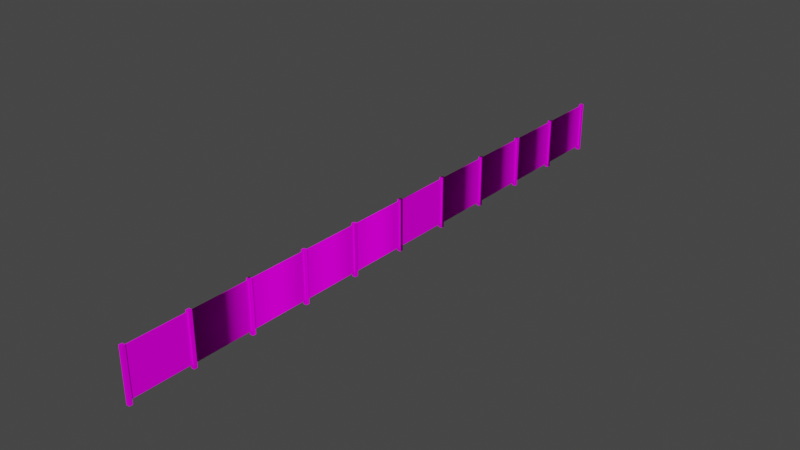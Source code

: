 # Source: object.blend  (saved by Blender 2.82.7; exported with 4.5.12 LTS)
import bpy
from mathutils import Matrix  # noqa: F401  (used for matrix-valued properties, if any)

bpy.ops.wm.read_factory_settings(use_empty=True)
scene = bpy.context.scene
scene.name = 'Scene'

# ---- collections
col_collection = bpy.data.collections.new('Collection'); scene.collection.children.link(col_collection)

# ---- images (referenced by path relative to the original .blend; pixels are not part of the script)
import os
ASSET_DIR = os.environ.get("B2B_ASSET_DIR", "")  # directory of the original .blend (textures are referenced by path, not embedded)
HERE = os.path.dirname(os.path.abspath(__file__))  # packed textures are extracted next to this script under _unpacked/

def load_image(name, relpath, width, height, colorspace="sRGB"):
    """Load a texture the original file referenced (path relative to the .blend, or extracted next to this script)."""
    p = next((c for c in (os.path.join(HERE, relpath), os.path.join(ASSET_DIR, relpath)) if relpath and os.path.exists(c)), "")
    if p:
        img = bpy.data.images.load(p, check_existing=True)
        img.name = name
    else:  # same state as the original file: an image datablock whose file is absent (Cycles renders it pink)
        img = bpy.data.images.new(name, width, height)
        img.source = "FILE"
        img.filepath = "//" + (relpath or name)
    img.colorspace_settings.name = colorspace
    return img
img_naps_pvc_fence_png = load_image('NAPS_PVC_Fence.png', 'NAPS_PVC_Fence.png', 1024, 1024, 'sRGB')

# ---- materials (node trees are filled in below, after node groups)
mat_default_025 = bpy.data.materials.new('Default.025')
mat_default_025.use_transparent_shadow = False
mat_default_025.diffuse_color = (1.0, 1.0, 1.0, 1.0)
mat_default_025.roughness = 0.0
mat_default_025.specular_intensity = 0.0

# ---- node groups
ng_auto_smooth = bpy.data.node_groups.new('Auto Smooth', 'GeometryNodeTree')
_s = ng_auto_smooth.interface.new_socket(name='Geometry', in_out='OUTPUT', socket_type='NodeSocketGeometry')
_s = ng_auto_smooth.interface.new_socket(name='Geometry', in_out='INPUT', socket_type='NodeSocketGeometry')
_s = ng_auto_smooth.interface.new_socket(name='Angle', in_out='INPUT', socket_type='NodeSocketFloat')
_s.subtype = 'ANGLE'
_s.min_value = 0.0
_s.max_value = 3.142
ng_auto_smooth.is_modifier = True
_N = ng_auto_smooth.nodes; _L = ng_auto_smooth.links
n0 = _N.new('NodeGroupOutput'); n0.name = 'Group Output'; n0.location = (480, -100)
n1 = _N.new('NodeGroupInput'); n1.name = 'Group Input'; n1.location = (-420, -300)
n2 = _N.new('NodeGroupInput'); n2.name = 'Group Input.001'; n2.location = (-60, -100)
n3 = _N.new('GeometryNodeSetShadeSmooth'); n3.name = 'Set Shade Smooth'; n3.location = (120, -100)
n3.domain = 'EDGE'
n4 = _N.new('GeometryNodeSetShadeSmooth'); n4.name = 'Set Shade Smooth.001'; n4.location = (300, -100)
n5 = _N.new('GeometryNodeInputMeshEdgeAngle'); n5.name = 'Edge Angle'; n5.location = (-420, -220)
n6 = _N.new('GeometryNodeInputEdgeSmooth'); n6.name = 'Is Edge Smooth'; n6.location = (-60, -160)
n7 = _N.new('GeometryNodeInputShadeSmooth'); n7.name = 'Is Face Smooth'; n7.location = (-240, -340)
n8 = _N.new('FunctionNodeBooleanMath'); n8.name = 'Boolean Math'; n8.location = (-60, -220)
n9 = _N.new('FunctionNodeCompare'); n9.name = 'Compare'; n9.location = (-240, -180)
n9.operation = 'LESS_EQUAL'
_L.new(n5.outputs[0], n9.inputs[0])
_L.new(n4.outputs[0], n0.inputs[0])
_L.new(n1.outputs[1], n9.inputs[1])
_L.new(n9.outputs[0], n8.inputs[0])
_L.new(n7.outputs[0], n8.inputs[1])
_L.new(n2.outputs[0], n3.inputs[0])
_L.new(n6.outputs[0], n3.inputs[1])
_L.new(n3.outputs[0], n4.inputs[0])
_L.new(n8.outputs[0], n3.inputs[2])
n0.is_active_output = True

# ---- material node trees
mat_default_025.use_nodes = True; mat_default_025.node_tree.nodes.clear()
_N = mat_default_025.node_tree.nodes; _L = mat_default_025.node_tree.links
n0 = _N.new('ShaderNodeOutputMaterial'); n0.name = 'Material Output'; n0.location = (300, 300)
n1 = _N.new('ShaderNodeBsdfPrincipled'); n1.name = 'Principled BSDF'; n1.location = (10, 300)
n1.distribution = 'GGX'
n1.subsurface_method = 'BURLEY'
n1.inputs[3].default_value = 1.45
n1.inputs[13].default_value = 0.0
n1.inputs[27].default_value = (0.0, 0.0, 0.0, 1.0)
n1.inputs[28].default_value = 1.0
n2 = _N.new('ShaderNodeTexImage'); n2.name = 'Image Texture'; n2.location = (0, 0)
n2.image = img_naps_pvc_fence_png
_L.new(n1.outputs[0], n0.inputs[0])
_L.new(n2.outputs[0], n1.inputs[0])
n0.is_active_output = True

# ---- world
world_world = bpy.data.worlds.new('World'); scene.world = world_world
world_world.use_nodes = True; world_world.node_tree.nodes.clear()
_N = world_world.node_tree.nodes; _L = world_world.node_tree.links
n0 = _N.new('ShaderNodeOutputWorld'); n0.name = 'World Output'; n0.location = (300, 300)
n1 = _N.new('ShaderNodeBackground'); n1.name = 'Background'; n1.location = (10, 300)
n1.inputs[0].default_value = (0.05088, 0.05088, 0.05088, 1.0)
_L.new(n1.outputs[0], n0.inputs[0])
n0.is_active_output = True
world_world.color = (0.05088, 0.05088, 0.05088)
world_world.use_sun_shadow = False
world_world.sun_shadow_jitter_overblur = 0.0

# ---- meshes
me_poly_os_0_019 = bpy.data.meshes.new('poly_os=0.019')
me_poly_os_0_019.from_pydata([(11.34, 0.9652, -0.0635), (9.183, 0.9144, -0.0191), (11.46, -0.9652, -0.0635), (11.34, -0.9652, -0.0635), (11.35, 0.9144, 0.0191), (11.35, -0.8128, 0.0191), (11.46, 0.9652, -0.0635), (9.183, 0.9144, 0.0191), (11.46, -0.9652, 0.0635), (11.46, 0.9652, 0.0635), (11.34, 0.9652, 0.0635), (11.34, -0.9652, 0.0635), (11.35, 0.9144, -0.0191), (11.35, -0.8128, -0.0191), (6.904, -0.8128, 0.0191), (6.904, 0.9144, 0.0191), (9.183, -0.9652, 0.0635), (9.057, 0.9652, 0.0635), (9.183, 0.9652, 0.0635), (9.067, -0.8128, -0.0191), (9.067, 0.9144, -0.0191), (9.067, -0.8128, 0.0191), (9.067, 0.9144, 0.0191), (6.904, 0.9144, -0.0191), (9.183, -0.8128, 0.0191), (9.183, -0.8128, -0.0191), (9.183, -0.9652, -0.0635), (9.183, 0.9652, -0.0635), (9.057, 0.9652, -0.0635), (9.057, -0.9652, -0.0635), (9.057, -0.9652, 0.0635), (4.623, 0.9144, -0.0191), (6.787, 0.9144, 0.0191), (4.623, 0.9144, 0.0191), (6.904, -0.9652, -0.0635), (6.904, -0.9652, 0.0635), (6.776, -0.9652, 0.0635), (6.776, -0.9652, -0.0635), (6.904, 0.9652, 0.0635), (6.776, 0.9652, -0.0635), (6.904, 0.9652, -0.0635), (6.904, -0.8128, -0.0191), (6.787, -0.8128, -0.0191), (6.787, 0.9144, -0.0191), (6.787, -0.8128, 0.0191), (6.776, 0.9652, 0.0635), (4.623, -0.9652, -0.0635), (4.497, 0.9652, -0.0635), (4.497, -0.9652, -0.0635), (4.623, -0.9652, 0.0635), (4.623, 0.9652, 0.0635), (4.507, -0.8128, -0.0191), (4.507, -0.8128, 0.0191), (2.344, -0.8128, 0.0191), (2.344, -0.8128, -0.0191), (4.497, 0.9652, 0.0635), (4.623, -0.8128, -0.0191), (4.623, 0.9652, -0.0635), (4.623, -0.8128, 0.0191), (4.497, -0.9652, 0.0635), (4.507, 0.9144, -0.0191), (4.507, 0.9144, 0.0191), (2.344, -0.9652, 0.0635), (2.217, -0.9652, 0.0635), (2.217, -0.9652, -0.0635), (2.217, 0.9652, -0.0635), (2.217, 0.9652, 0.0635), (0.0635, -0.8128, 0.0191), (2.227, -0.8128, 0.0191), (2.344, -0.9652, -0.0635), (2.227, 0.9144, -0.0191), (2.227, -0.8128, -0.0191), (2.227, 0.9144, 0.0191), (2.344, 0.9652, -0.0635), (2.344, 0.9144, -0.0191), (2.344, 0.9144, 0.0191), (2.344, 0.9652, 0.0635), (-2.217, 0.9144, -0.0191), (-0.0635, 0.9652, 0.0635), (0.0635, 0.9652, 0.0635), (0.0635, -0.9652, 0.0635), (-0.0635, -0.9652, 0.0635), (-0.0635, 0.9652, -0.0635), (-0.0529, 0.9144, 0.0191), (-0.0529, 0.9144, -0.0191), (0.0635, 0.9652, -0.0635), (0.0635, 0.9144, 0.0191), (0.0635, 0.9144, -0.0191), (0.0635, -0.8128, -0.0191), (0.0635, -0.9652, -0.0635), (-0.0635, -0.9652, -0.0635), (-2.217, 0.9144, 0.0191), (-0.0529, -0.8128, 0.0191), (-2.217, -0.8128, -0.0191), (-0.0529, -0.8128, -0.0191), (-4.497, 0.9144, 0.0191), (-2.217, 0.9652, -0.0635), (-2.217, -0.8128, 0.0191), (-2.344, -0.9652, -0.0635), (-2.217, -0.9652, 0.0635), (-2.344, 0.9652, 0.0635), (-2.217, 0.9652, 0.0635), (-2.344, 0.9652, -0.0635), (-2.333, 0.9144, 0.0191), (-2.333, -0.8128, -0.0191), (-2.333, 0.9144, -0.0191), (-2.344, -0.9652, 0.0635), (-4.497, -0.8128, 0.0191), (-2.333, -0.8128, 0.0191), (-2.217, -0.9652, -0.0635), (-4.497, 0.9652, -0.0635), (-4.613, -0.8128, 0.0191), (-4.613, 0.9144, -0.0191), (-4.497, 0.9144, -0.0191), (-4.497, -0.8128, -0.0191), (-4.497, -0.9652, -0.0635), (-4.623, -0.9652, -0.0635), (-4.623, 0.9652, -0.0635), (-4.623, 0.9652, 0.0635), (-4.613, 0.9144, 0.0191), (-4.613, -0.8128, -0.0191), (-6.777, 0.9144, -0.0191), (-6.777, -0.8128, 0.0191), (-6.777, -0.8128, -0.0191), (-4.623, -0.9652, 0.0635), (-4.497, 0.9652, 0.0635), (-4.497, -0.9652, 0.0635), (-6.777, 0.9652, -0.0635), (-6.904, 0.9652, -0.0635), (-6.777, 0.9652, 0.0635), (-6.893, -0.8128, -0.0191), (-9.056, 0.9144, 0.0191), (-9.056, -0.8128, -0.0191), (-9.056, -0.8128, 0.0191), (-6.777, -0.9652, 0.0635), (-6.893, 0.9144, 0.0191), (-6.893, -0.8128, 0.0191), (-6.893, 0.9144, -0.0191), (-6.777, 0.9144, 0.0191), (-6.904, -0.9652, -0.0635), (-6.777, -0.9652, -0.0635), (-6.904, 0.9652, 0.0635), (-6.904, -0.9652, 0.0635), (-9.184, -0.9652, 0.0635), (-9.184, -0.9652, -0.0635), (-9.184, 0.9652, 0.0635), (-9.056, 0.9652, -0.0635), (-9.056, 0.9144, -0.0191), (-9.056, 0.9652, 0.0635), (-9.056, -0.9652, 0.0635), (-9.056, -0.9652, -0.0635), (-9.184, 0.9652, -0.0635), (-11.34, 0.9144, 0.0191), (-11.34, -0.8128, 0.0191), (-9.173, 0.9144, -0.0191), (-9.173, 0.9144, 0.0191), (-9.173, -0.8128, 0.0191), (-11.46, 0.9652, -0.0635), (-11.46, -0.9652, -0.0635), (-11.34, 0.9144, -0.0191), (-11.34, 0.9652, 0.0635), (-11.34, -0.9652, 0.0635), (-11.46, 0.9652, 0.0635), (-11.46, -0.9652, 0.0635), (-9.173, -0.8128, -0.0191), (-11.34, -0.8128, -0.0191), (-11.34, -0.9652, -0.0635), (-11.34, 0.9652, -0.0635)], [], [(78, 79, 85, 82), (11, 10, 0, 3), (45, 38, 40, 39), (117, 118, 125, 110), (83, 92, 94, 84), (121, 138, 119, 112), (52, 61, 75, 53), (69, 64, 65, 73), (45, 39, 37, 36), (90, 82, 85, 89), (94, 93, 77, 84), (48, 47, 57, 46), (97, 92, 83, 91), (95, 107, 114, 113), (107, 108, 103, 95), (123, 121, 112, 120), (30, 16, 18, 17), (106, 100, 102, 98), (152, 155, 154, 159), (72, 68, 71, 70), (150, 144, 151, 146), (80, 79, 78, 81), (164, 165, 159, 154), (78, 82, 90, 81), (29, 28, 27, 26), (40, 15, 23, 41, 34), (14, 15, 40, 38, 35, 34, 41), (58, 33, 31, 56), (100, 101, 96, 102), (104, 114, 113, 105), (73, 76, 53, 75, 74, 54, 69), (47, 55, 50, 57), (115, 116, 117, 110), (107, 114, 115, 126), (75, 53, 54, 74), (56, 31, 43, 42), (19, 41, 23, 20), (134, 129, 141, 142), (49, 50, 55, 59), (124, 126, 125, 118), (136, 130, 137, 135), (86, 67, 88, 87), (133, 136, 135, 131), (147, 131, 135, 137), (71, 88, 87, 70), (24, 5, 4, 7), (143, 149, 148, 145), (31, 33, 32, 43), (133, 149, 150, 132), (23, 15, 22, 20), (153, 156, 155, 152), (86, 72, 70, 87), (155, 156, 164, 154), (53, 76, 62, 69, 54), (8, 9, 10, 11), (67, 80, 89, 88), (7, 1, 25, 24), (7, 4, 12, 1), (51, 54, 74, 60), (44, 42, 43, 32), (109, 98, 102, 96), (21, 22, 15, 14), (103, 108, 104, 105), (55, 47, 48, 59), (3, 0, 6, 2), (30, 17, 28, 29), (111, 120, 112, 119), (9, 8, 2, 6), (13, 25, 1, 12), (111, 119, 138, 122), (124, 118, 117, 116), (33, 31, 56, 46, 57, 50, 49, 58), (46, 57, 33, 31, 56, 58), (133, 132, 147, 131), (141, 129, 127, 128), (62, 76, 66, 63), (147, 137, 130, 132), (15, 14, 41, 23), (127, 138, 122, 123, 121, 140, 134, 129), (17, 18, 27, 28), (21, 19, 20, 22), (65, 66, 76, 73), (162, 157, 158, 163), (0, 10, 9, 6), (158, 157, 167, 166), (160, 161, 153, 152, 159, 165, 166, 167), (76, 62, 69, 74, 54, 53), (32, 33, 58, 44), (16, 26, 25, 24, 7, 18), (91, 97, 93, 77), (85, 79, 80, 67, 86, 87, 88, 89), (34, 37, 39, 40), (77, 91, 83, 84), (89, 85, 86, 87, 88, 67), (85, 79, 80, 89, 67, 86), (15, 23, 41, 34, 40, 38, 35, 14), (34, 41, 14, 35), (99, 101, 96, 91, 97, 93, 77, 109), (35, 38, 45, 36), (99, 101, 96, 109, 93, 77, 91, 97), (77, 91, 96, 109), (97, 93, 109, 99), (113, 95, 103, 105), (106, 99, 101, 100), (61, 52, 51, 60), (4, 5, 13, 12), (126, 125, 110, 95, 107, 114, 113, 115), (126, 125, 110, 115, 114, 113, 95, 107), (113, 95, 110, 115), (57, 50, 49, 46, 58, 33), (63, 66, 65, 64), (58, 49, 46, 56), (75, 61, 60, 74), (138, 122, 123, 121), (68, 72, 86, 67), (138, 122, 129, 127, 140, 123, 121), (121, 138, 127, 140), (122, 123, 140, 134, 129), (148, 149, 133, 131, 147, 132, 150, 146), (24, 7, 27, 18, 16, 26, 1, 25), (142, 141, 128, 139), (140, 139, 128, 127), (151, 145, 148, 146), (7, 1, 25, 26, 27, 18), (143, 145, 151, 144), (75, 74, 69, 73, 76, 53), (27, 7, 1, 26), (166, 165, 153, 161), (163, 161, 160, 162), (162, 160, 167, 157)])
me_poly_os_0_019.polygons.foreach_set('use_smooth', [True] * 130)
_uv = me_poly_os_0_019.uv_layers.new(name='UVMap')
_uv.uv.foreach_set('vector', [0.0189, 0.4099, 0.0173, 0.4099, 0.0173, 0.4083, 0.0189, 0.4084, 0.021, 0.3843, 0.0205, 0.4084, 0.0189, 0.4084, 0.0194, 0.3842, 0.0189, 0.4099, 0.0173, 0.4099, 0.0173, 0.4083, 0.0189, 0.4084, 0.0189, 0.4084, 0.0189, 0.4099, 0.0173, 0.4099, 0.0173, 0.4083, 0.0, 0.0, 0.0, 0.0, 0.0, 0.0, 0.0, 0.0, 0.0495, 0.3859, 0.0495, 0.3854, 0.0765, 0.386, 0.0765, 0.3865, 0.9047, 0.3102, 0.9047, 0.9632, 0.0867, 0.9632, 0.0867, 0.3102, 0.0178, 0.3842, 0.0194, 0.3842, 0.0189, 0.4084, 0.0173, 0.4083, 0.0205, 0.4084, 0.0189, 0.4084, 0.0194, 0.3842, 0.021, 0.3843, 0.0194, 0.3842, 0.0189, 0.4084, 0.0173, 0.4083, 0.0178, 0.3842, 0.1061, 0.31, 0.9241, 0.31, 0.9241, 0.963, 0.1061, 0.963, 0.0194, 0.3842, 0.0189, 0.4084, 0.0173, 0.4083, 0.0178, 0.3842, 0.0867, 0.3102, 0.9047, 0.3102, 0.9047, 0.9632, 0.0867, 0.9632, 0.0495, 0.3843, 0.0279, 0.3839, 0.0279, 0.3834, 0.0495, 0.3838, 0.0867, 0.3102, 0.9047, 0.3102, 0.9047, 0.9632, 0.0867, 0.9632, 0.9241, 0.31, 0.9241, 0.963, 0.1061, 0.963, 0.1061, 0.31, 0.021, 0.3843, 0.0226, 0.3843, 0.0221, 0.4084, 0.0205, 0.4084, 0.021, 0.3843, 0.0205, 0.4084, 0.0189, 0.4084, 0.0194, 0.3842, 0.0495, 0.3854, 0.0765, 0.386, 0.0765, 0.3865, 0.0495, 0.3859, 0.0, 0.0, 0.0, 0.0, 0.0, 0.0, 0.0, 0.0, 0.0178, 0.3842, 0.0194, 0.3842, 0.0189, 0.4084, 0.0173, 0.4083, 0.0226, 0.3843, 0.0221, 0.4084, 0.0205, 0.4084, 0.021, 0.3843, 0.1061, 0.31, 0.9241, 0.31, 0.9241, 0.963, 0.1061, 0.963, 0.0205, 0.4084, 0.0189, 0.4084, 0.0194, 0.3842, 0.021, 0.3843, 0.0194, 0.3842, 0.0189, 0.4084, 0.0173, 0.4083, 0.0178, 0.3842, 0.0173, 0.4083, 0.0163, 0.4077, 0.0168, 0.4077, 0.0172, 0.3861, 0.0178, 0.3842, 0.0168, 0.3861, 0.0163, 0.4077, 0.0173, 0.4083, 0.0157, 0.4083, 0.0163, 0.3842, 0.0178, 0.3842, 0.0172, 0.3861, 0.0511, 0.3639, 0.0506, 0.3854, 0.0511, 0.3855, 0.0515, 0.3639, 0.0189, 0.4099, 0.0173, 0.4099, 0.0173, 0.4083, 0.0189, 0.4084, 0.1061, 0.31, 0.9241, 0.31, 0.9241, 0.963, 0.1061, 0.963, 0.0173, 0.4083, 0.0157, 0.4083, 0.0168, 0.3861, 0.0163, 0.4077, 0.0168, 0.4077, 0.0172, 0.3861, 0.0178, 0.3842, 0.0189, 0.4084, 0.0189, 0.4099, 0.0173, 0.4099, 0.0173, 0.4083, 0.0178, 0.3842, 0.0194, 0.3842, 0.0189, 0.4084, 0.0173, 0.4083, 0.0168, 0.3861, 0.0172, 0.3861, 0.0178, 0.3842, 0.0163, 0.3842, 0.0495, 0.3843, 0.0279, 0.3839, 0.0279, 0.3834, 0.0495, 0.3838, 0.9241, 0.31, 0.9241, 0.963, 0.1061, 0.963, 0.1061, 0.31, 0.1061, 0.31, 0.9241, 0.31, 0.9241, 0.963, 0.1061, 0.963, 0.0226, 0.3843, 0.0221, 0.4084, 0.0205, 0.4084, 0.021, 0.3843, 0.0226, 0.3843, 0.0221, 0.4084, 0.0205, 0.4084, 0.021, 0.3843, 0.021, 0.3843, 0.0226, 0.3843, 0.0221, 0.4084, 0.0205, 0.4084, 0.0, 0.0, 0.0, 0.0, 0.0, 0.0, 0.0, 0.0, 0.0495, 0.3843, 0.0279, 0.3839, 0.0279, 0.3834, 0.0495, 0.3838, 0.0867, 0.3102, 0.9047, 0.3102, 0.9047, 0.9632, 0.0867, 0.9632, 0.0495, 0.3859, 0.0495, 0.3854, 0.0765, 0.386, 0.0765, 0.3865, 0.1061, 0.31, 0.9241, 0.31, 0.9241, 0.963, 0.1061, 0.963, 0.0867, 0.3102, 0.9047, 0.3102, 0.9047, 0.9632, 0.0867, 0.9632, 0.021, 0.3843, 0.0226, 0.3843, 0.0221, 0.4084, 0.0205, 0.4084, 0.0495, 0.3859, 0.0495, 0.3854, 0.0765, 0.386, 0.0765, 0.3865, 0.0168, 0.3861, 0.0163, 0.3842, 0.0178, 0.3842, 0.0172, 0.3861, 0.0495, 0.3859, 0.0495, 0.3854, 0.0765, 0.386, 0.0765, 0.3865, 0.0867, 0.3102, 0.9047, 0.3102, 0.9047, 0.9632, 0.0867, 0.9632, 0.0495, 0.3854, 0.0765, 0.386, 0.0765, 0.3865, 0.0495, 0.3859, 0.0, 0.0, 0.0, 0.0, 0.0, 0.0, 0.0, 0.0, 0.0168, 0.3861, 0.0157, 0.4083, 0.0163, 0.3842, 0.0178, 0.3842, 0.0172, 0.3861, 0.0226, 0.3843, 0.0221, 0.4084, 0.0205, 0.4084, 0.021, 0.3843, 0.0168, 0.3861, 0.0163, 0.3842, 0.0178, 0.3842, 0.0172, 0.3861, 0.0495, 0.3843, 0.0495, 0.3838, 0.0279, 0.3834, 0.0279, 0.3839, 0.0495, 0.3854, 0.0765, 0.386, 0.0765, 0.3865, 0.0495, 0.3859, 0.1061, 0.31, 0.9241, 0.31, 0.9241, 0.963, 0.1061, 0.963, 0.0, 0.0, 0.0, 0.0, 0.0, 0.0, 0.0, 0.0, 0.0178, 0.3842, 0.0194, 0.3842, 0.0189, 0.4084, 0.0173, 0.4083, 0.9047, 0.3102, 0.9047, 0.9632, 0.0867, 0.9632, 0.0867, 0.3102, 0.0, 0.0, 0.0, 0.0, 0.0, 0.0, 0.0, 0.0, 0.0205, 0.4084, 0.0189, 0.4084, 0.0194, 0.3842, 0.021, 0.3843, 0.0194, 0.3842, 0.0189, 0.4084, 0.0173, 0.4083, 0.0178, 0.3842, 0.021, 0.3843, 0.0205, 0.4084, 0.0189, 0.4084, 0.0194, 0.3842, 0.0, 0.0, 0.0, 0.0, 0.0, 0.0, 0.0, 0.0, 0.0157, 0.4083, 0.0163, 0.3842, 0.0178, 0.3842, 0.0173, 0.4083, 0.1061, 0.31, 0.9241, 0.31, 0.9241, 0.963, 0.1061, 0.963, 0.9047, 0.3102, 0.9047, 0.9632, 0.0867, 0.9632, 0.0867, 0.3102, 0.021, 0.3843, 0.0205, 0.4084, 0.0189, 0.4084, 0.0194, 0.3842, 0.0163, 0.4077, 0.0168, 0.4077, 0.0172, 0.3861, 0.0178, 0.3842, 0.0173, 0.4083, 0.0157, 0.4083, 0.0163, 0.3842, 0.0168, 0.3861, 0.0178, 0.3842, 0.0173, 0.4083, 0.0163, 0.4077, 0.0168, 0.4077, 0.0172, 0.3861, 0.0168, 0.3861, 0.0511, 0.3639, 0.0515, 0.3639, 0.0511, 0.3855, 0.0506, 0.3854, 0.0189, 0.4099, 0.0173, 0.4099, 0.0173, 0.4083, 0.0189, 0.4084, 0.0226, 0.3843, 0.0221, 0.4084, 0.0205, 0.4084, 0.021, 0.3843, 0.9241, 0.963, 0.1061, 0.963, 0.1061, 0.31, 0.9241, 0.31, 0.0495, 0.3843, 0.0279, 0.3839, 0.0279, 0.3834, 0.0495, 0.3838, 0.0173, 0.4083, 0.0163, 0.4077, 0.0168, 0.3861, 0.0172, 0.3861, 0.0168, 0.4077, 0.0178, 0.3842, 0.0163, 0.3842, 0.0157, 0.4083, 0.0189, 0.4099, 0.0173, 0.4099, 0.0173, 0.4083, 0.0189, 0.4084, 0.0, 0.0, 0.0, 0.0, 0.0, 0.0, 0.0, 0.0, 0.0189, 0.4084, 0.0189, 0.4099, 0.0173, 0.4099, 0.0173, 0.4083, 0.049, 0.409, 0.0474, 0.409, 0.0479, 0.3848, 0.0495, 0.3849, 0.0189, 0.4084, 0.0189, 0.4099, 0.0173, 0.4099, 0.0173, 0.4083, 0.0479, 0.3848, 0.0474, 0.409, 0.0458, 0.4089, 0.0463, 0.3848, 0.0442, 0.4089, 0.0447, 0.3848, 0.0453, 0.3867, 0.0448, 0.4083, 0.0453, 0.4083, 0.0457, 0.3867, 0.0463, 0.3848, 0.0458, 0.4089, 0.0157, 0.4083, 0.0163, 0.3842, 0.0178, 0.3842, 0.0168, 0.4077, 0.0172, 0.3861, 0.0168, 0.3861, 0.9047, 0.9632, 0.0867, 0.9632, 0.0867, 0.3102, 0.9047, 0.3102, 0.0163, 0.3842, 0.0178, 0.3842, 0.0172, 0.3861, 0.0168, 0.3861, 0.0163, 0.4077, 0.0157, 0.4083, 0.0495, 0.3843, 0.0279, 0.3839, 0.0279, 0.3834, 0.0495, 0.3838, 0.0173, 0.4083, 0.0157, 0.4083, 0.0163, 0.3842, 0.0168, 0.3861, 0.0163, 0.4077, 0.0168, 0.4077, 0.0172, 0.3861, 0.0178, 0.3842, 0.0178, 0.3842, 0.0194, 0.3842, 0.0189, 0.4084, 0.0173, 0.4083, 0.0495, 0.3859, 0.0495, 0.3854, 0.0765, 0.386, 0.0765, 0.3865, 0.0178, 0.3842, 0.0173, 0.4083, 0.0163, 0.4077, 0.0168, 0.4077, 0.0172, 0.3861, 0.0168, 0.3861, 0.0173, 0.4083, 0.0157, 0.4083, 0.0163, 0.3842, 0.0178, 0.3842, 0.0168, 0.3861, 0.0163, 0.4077, 0.0163, 0.4077, 0.0168, 0.4077, 0.0172, 0.3861, 0.0178, 0.3842, 0.0173, 0.4083, 0.0157, 0.4083, 0.0163, 0.3842, 0.0168, 0.3861, 0.0178, 0.3842, 0.0172, 0.3861, 0.0168, 0.3861, 0.0163, 0.3842, 0.0163, 0.3842, 0.0157, 0.4083, 0.0173, 0.4083, 0.0163, 0.4077, 0.0168, 0.3861, 0.0172, 0.3861, 0.0168, 0.4077, 0.0178, 0.3842, 0.0226, 0.3843, 0.0221, 0.4084, 0.0205, 0.4084, 0.021, 0.3843, 0.0163, 0.3842, 0.0157, 0.4083, 0.0173, 0.4083, 0.0178, 0.3842, 0.0172, 0.3861, 0.0168, 0.4077, 0.0163, 0.4077, 0.0168, 0.3861, 0.0168, 0.4077, 0.0163, 0.4077, 0.0173, 0.4083, 0.0178, 0.3842, 0.0168, 0.3861, 0.0172, 0.3861, 0.0178, 0.3842, 0.0163, 0.3842, 0.0495, 0.3859, 0.0495, 0.3854, 0.0765, 0.386, 0.0765, 0.3865, 0.021, 0.3843, 0.0226, 0.3843, 0.0221, 0.4084, 0.0205, 0.4084, 0.0, 0.0, 0.0, 0.0, 0.0, 0.0, 0.0, 0.0, 0.0, 0.0, 0.0, 0.0, 0.0, 0.0, 0.0, 0.0, 0.0163, 0.3842, 0.0157, 0.4083, 0.0173, 0.4083, 0.0163, 0.4077, 0.0168, 0.3861, 0.0172, 0.3861, 0.0168, 0.4077, 0.0178, 0.3842, 0.0163, 0.3842, 0.0157, 0.4083, 0.0173, 0.4083, 0.0178, 0.3842, 0.0172, 0.3861, 0.0168, 0.4077, 0.0163, 0.4077, 0.0168, 0.3861, 0.0168, 0.4077, 0.0163, 0.4077, 0.0173, 0.4083, 0.0178, 0.3842, 0.0173, 0.4083, 0.0157, 0.4083, 0.0163, 0.3842, 0.0178, 0.3842, 0.0168, 0.3861, 0.0163, 0.4077, 0.021, 0.3843, 0.0205, 0.4084, 0.0189, 0.4084, 0.0194, 0.3842, 0.0168, 0.3861, 0.0163, 0.3842, 0.0178, 0.3842, 0.0172, 0.3861, 0.0495, 0.3854, 0.0765, 0.386, 0.0765, 0.3865, 0.0495, 0.3859, 0.0495, 0.3843, 0.0279, 0.3839, 0.0279, 0.3834, 0.0495, 0.3838, 0.9047, 0.3102, 0.9047, 0.9632, 0.0867, 0.9632, 0.0867, 0.3102, 0.0163, 0.4077, 0.0168, 0.3861, 0.0157, 0.4083, 0.0173, 0.4083, 0.0178, 0.3842, 0.0172, 0.3861, 0.0168, 0.4077, 0.0168, 0.4077, 0.0163, 0.4077, 0.0173, 0.4083, 0.0178, 0.3842, 0.0168, 0.3861, 0.0172, 0.3861, 0.0178, 0.3842, 0.0163, 0.3842, 0.0157, 0.4083, 0.0157, 0.4083, 0.0163, 0.3842, 0.0168, 0.3861, 0.0163, 0.4077, 0.0168, 0.4077, 0.0172, 0.3861, 0.0178, 0.3842, 0.0173, 0.4083, 0.0168, 0.3861, 0.0163, 0.4077, 0.0173, 0.4083, 0.0157, 0.4083, 0.0163, 0.3842, 0.0178, 0.3842, 0.0168, 0.4077, 0.0172, 0.3861, 0.021, 0.3843, 0.0205, 0.4084, 0.0189, 0.4084, 0.0194, 0.3842, 0.0178, 0.3842, 0.0194, 0.3842, 0.0189, 0.4084, 0.0173, 0.4083, 0.0189, 0.4084, 0.0189, 0.4099, 0.0173, 0.4099, 0.0173, 0.4083, 0.0163, 0.4077, 0.0168, 0.4077, 0.0172, 0.3861, 0.0178, 0.3842, 0.0173, 0.4083, 0.0157, 0.4083, 0.021, 0.3843, 0.0205, 0.4084, 0.0189, 0.4084, 0.0194, 0.3842, 0.0163, 0.4077, 0.0168, 0.4077, 0.0178, 0.3842, 0.0173, 0.4083, 0.0157, 0.4083, 0.0168, 0.3861, 0.0173, 0.4083, 0.0163, 0.4077, 0.0168, 0.4077, 0.0178, 0.3842, 0.0463, 0.3848, 0.0457, 0.3867, 0.0453, 0.3867, 0.0447, 0.3848, 0.0495, 0.3849, 0.0511, 0.3849, 0.0506, 0.409, 0.049, 0.409, 0.0474, 0.4105, 0.0458, 0.4105, 0.0458, 0.4089, 0.0474, 0.409])
me_poly_os_0_019.materials.append(mat_default_025)
me_poly_os_0_019.use_remesh_fix_poles = True
me_poly_os_0_019.use_remesh_preserve_attributes = False
me_poly_os_0_019.use_mirror_vertex_groups = False
me_poly_os_0_019.update()

# ---- objects
ob_naps_vinyl_fence10_obj = bpy.data.objects.new('NAPS_Vinyl_Fence10.obj', None)
ob_default_lod = bpy.data.objects.new('Default LOD', None)
ob_poly_os_0_hard__blend_yes = bpy.data.objects.new('POLY_OS=0 HARD= BLEND=yes', me_poly_os_0_019)

# ---- transforms, parenting, visibility, modifiers, constraints
ob_naps_vinyl_fence10_obj.location = (0.0, 0.0, 0.0)
ob_naps_vinyl_fence10_obj.rotation_euler = (1.571, -0.0, 1.571)
ob_naps_vinyl_fence10_obj.empty_display_size = 0.01
ob_naps_vinyl_fence10_obj.lineart.crease_threshold = 0.0
ob_default_lod.parent = ob_naps_vinyl_fence10_obj
ob_default_lod.location = (0.0, 0.0, 0.0)
ob_default_lod.empty_display_size = 0.01
ob_default_lod.lineart.crease_threshold = 0.0
ob_poly_os_0_hard__blend_yes.parent = ob_default_lod
ob_poly_os_0_hard__blend_yes.location = (0.0, 0.9652, 0.0)
ob_poly_os_0_hard__blend_yes.show_transparent = True
ob_poly_os_0_hard__blend_yes.lineart.crease_threshold = 0.0
_m = ob_poly_os_0_hard__blend_yes.modifiers.new('Auto Smooth', 'NODES')
_m.node_group = ng_auto_smooth
_gi = [s.identifier for s in ng_auto_smooth.interface.items_tree if s.item_type == 'SOCKET' and s.in_out == 'INPUT']
_m[_gi[1]] = 0.7854  # Angle

# ---- collection membership
col_collection.objects.link(ob_naps_vinyl_fence10_obj)
col_collection.objects.link(ob_default_lod)
col_collection.objects.link(ob_poly_os_0_hard__blend_yes)

# ---- scene / render settings (as saved in the file)
scene.frame_start = 1; scene.frame_end = 250; scene.frame_set(1)
scene.render.engine = 'BLENDER_EEVEE_NEXT'
scene.cycles.use_denoising = False
scene.cycles.samples = 128
scene.cycles.sampling_pattern = 'TABULATED_SOBOL'
scene.cycles.use_adaptive_sampling = False
scene.cycles.use_light_tree = False
scene.view_settings.view_transform = 'Filmic'
bpy.context.view_layer.update()

# ---- added for rendering (the .blend has no active camera and no usable light): camera, sun
cam_auto = bpy.data.cameras.new('AutoCamera')
cam_auto.lens = 50.0
cam_auto.sensor_width = 36.0
cam_auto.clip_end = 1000.0
ob_auto_camera = bpy.data.objects.new('AutoCamera', cam_auto)
scene.collection.objects.link(ob_auto_camera)
ob_auto_camera.location = (21.288, -25.5456, 17.9956)
ob_auto_camera.rotation_euler = (1.09748, -7.21219e-08, 0.694738)
scene.camera = ob_auto_camera
light_auto_sun = bpy.data.lights.new('AutoSun', 'SUN')
light_auto_sun.energy = 3.0
light_auto_sun.angle = 0.0523599
ob_auto_sun = bpy.data.objects.new('AutoSun', light_auto_sun)
scene.collection.objects.link(ob_auto_sun)
ob_auto_sun.rotation_euler = (0.872665, 0.174533, 0.523599)
bpy.context.view_layer.update()
